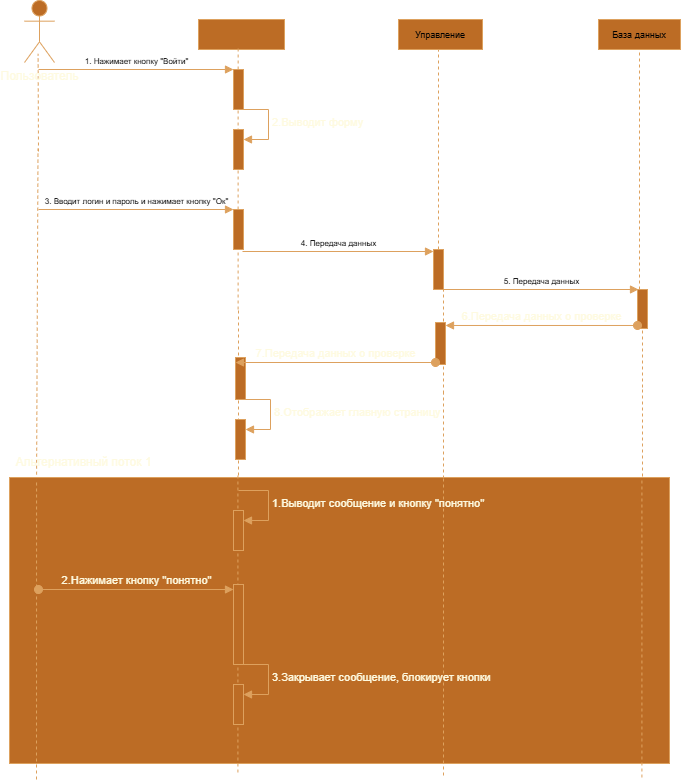

The diagram above was exported from draw.io. Its source (the exported page's mxGraphModel, read from the mxfile embedded in the PNG):
<mxGraphModel dx="1893" dy="823" grid="0" gridSize="10" guides="1" tooltips="1" connect="1" arrows="1" fold="1" page="0" pageScale="1" pageWidth="827" pageHeight="1169" background="light-dark(#FFFFFF,#FFFFFF)" math="0" shadow="0">
  <root>
    <mxCell id="0" />
    <mxCell id="1" parent="0" />
    <mxCell id="kZPmk7k4jAqk8DxOtoWC-1" parent="1" style="rounded=0;whiteSpace=wrap;html=1;fillColor=#BC6C25;labelBackgroundColor=none;strokeColor=#DDA15E;fontColor=#FEFAE0;" value="&lt;font style=&quot;color: light-dark(transparent, rgb(0, 0, 0)); font-size: 9px;&quot;&gt;Интерфейс&lt;/font&gt;" vertex="1">
      <mxGeometry height="30" width="86" y="50" as="geometry" />
    </mxCell>
    <mxCell id="kZPmk7k4jAqk8DxOtoWC-2" parent="1" style="rounded=0;whiteSpace=wrap;html=1;fillColor=#BC6C25;labelBackgroundColor=none;strokeColor=#DDA15E;fontColor=#FEFAE0;" value="&lt;font style=&quot;color: light-dark(rgb(0, 0, 0), rgb(0, 0, 0)); font-size: 9px;&quot;&gt;Управление&lt;/font&gt;" vertex="1">
      <mxGeometry height="30" width="84" x="200" y="50" as="geometry" />
    </mxCell>
    <mxCell id="kZPmk7k4jAqk8DxOtoWC-3" parent="1" style="rounded=0;whiteSpace=wrap;html=1;strokeColor=#DDA15E;fillColor=#BC6C25;labelBackgroundColor=none;fontColor=#FEFAE0;" value="&lt;font style=&quot;color: light-dark(rgb(0, 0, 0), rgb(0, 0, 0)); font-size: 9px;&quot;&gt;База данных&lt;/font&gt;" vertex="1">
      <mxGeometry height="30" width="82" x="400" y="50" as="geometry" />
    </mxCell>
    <mxCell id="kZPmk7k4jAqk8DxOtoWC-5" edge="1" parent="1" style="endArrow=none;dashed=1;html=1;rounded=0;entryX=0.45;entryY=0.98;entryDx=0;entryDy=0;strokeColor=#DDA15E;entryPerimeter=0;labelBackgroundColor=none;fontColor=default;" value="">
      <mxGeometry height="50" relative="1" width="50" as="geometry">
        <mxPoint x="-160" y="182" as="sourcePoint" />
        <mxPoint x="-160.39999999999986" y="84.34000000000015" as="targetPoint" />
      </mxGeometry>
    </mxCell>
    <mxCell id="kZPmk7k4jAqk8DxOtoWC-6" edge="1" parent="1" source="kZPmk7k4jAqk8DxOtoWC-28" style="endArrow=none;dashed=1;html=1;rounded=0;strokeColor=#DDA15E;entryX=0.461;entryY=0.933;entryDx=0;entryDy=0;entryPerimeter=0;labelBackgroundColor=none;fontColor=default;" target="kZPmk7k4jAqk8DxOtoWC-1" value="">
      <mxGeometry height="50" relative="1" width="50" as="geometry">
        <mxPoint x="40" y="560" as="sourcePoint" />
        <mxPoint x="25" y="83" as="targetPoint" />
      </mxGeometry>
    </mxCell>
    <mxCell id="kZPmk7k4jAqk8DxOtoWC-7" edge="1" parent="1" source="kZPmk7k4jAqk8DxOtoWC-37" style="endArrow=none;dashed=1;html=1;rounded=0;strokeColor=#DDA15E;labelBackgroundColor=none;fontColor=default;" value="">
      <mxGeometry height="50" relative="1" width="50" as="geometry">
        <mxPoint x="240" y="560" as="sourcePoint" />
        <mxPoint x="240" y="80" as="targetPoint" />
      </mxGeometry>
    </mxCell>
    <mxCell id="kZPmk7k4jAqk8DxOtoWC-8" edge="1" parent="1" source="kZPmk7k4jAqk8DxOtoWC-39" style="endArrow=none;dashed=1;html=1;rounded=0;strokeColor=#DDA15E;entryX=0.5;entryY=1;entryDx=0;entryDy=0;labelBackgroundColor=none;fontColor=default;" target="kZPmk7k4jAqk8DxOtoWC-3" value="">
      <mxGeometry height="50" relative="1" width="50" as="geometry">
        <mxPoint x="440" y="560" as="sourcePoint" />
        <mxPoint x="440" y="90" as="targetPoint" />
      </mxGeometry>
    </mxCell>
    <mxCell id="kZPmk7k4jAqk8DxOtoWC-29" edge="1" parent="1" style="html=1;verticalAlign=bottom;startArrow=none;endArrow=block;startSize=8;curved=0;rounded=0;strokeColor=#DDA15E;labelBackgroundColor=none;startFill=0;fontColor=default;" target="kZPmk7k4jAqk8DxOtoWC-28" value="&lt;span style=&quot;&quot;&gt;&lt;font style=&quot;color: light-dark(rgb(0, 0, 0), rgb(0, 0, 0)); line-height: 100%; font-size: 8px;&quot;&gt;1. Нажимает кнопку &quot;Войти&quot;&lt;/font&gt;&lt;/span&gt;">
      <mxGeometry relative="1" x="0.0068" as="geometry">
        <mxPoint as="offset" />
        <mxPoint x="-160" y="100" as="sourcePoint" />
      </mxGeometry>
    </mxCell>
    <mxCell id="kZPmk7k4jAqk8DxOtoWC-30" edge="1" parent="1" source="kZPmk7k4jAqk8DxOtoWC-35" style="endArrow=none;dashed=1;html=1;rounded=0;strokeColor=#DDA15E;entryX=0.461;entryY=0.933;entryDx=0;entryDy=0;entryPerimeter=0;labelBackgroundColor=none;fontColor=default;" target="kZPmk7k4jAqk8DxOtoWC-28" value="">
      <mxGeometry height="50" relative="1" width="50" as="geometry">
        <mxPoint x="40" y="560" as="sourcePoint" />
        <mxPoint x="40" y="78" as="targetPoint" />
      </mxGeometry>
    </mxCell>
    <mxCell id="kZPmk7k4jAqk8DxOtoWC-28" parent="1" style="html=1;points=[[0,0,0,0,5],[0,1,0,0,-5],[1,0,0,0,5],[1,1,0,0,-5]];perimeter=orthogonalPerimeter;outlineConnect=0;targetShapes=umlLifeline;portConstraint=eastwest;newEdgeStyle={&quot;curved&quot;:0,&quot;rounded&quot;:0};fillColor=#BC6C25;strokeColor=#DDA15E;labelBackgroundColor=none;fontColor=#FEFAE0;" value="" vertex="1">
      <mxGeometry height="40" width="10" x="35" y="100" as="geometry" />
    </mxCell>
    <mxCell id="kZPmk7k4jAqk8DxOtoWC-33" edge="1" parent="1" source="aSsUteC3o-TZRfW082rP-12" style="endArrow=none;dashed=1;html=1;rounded=0;entryX=0.45;entryY=0.98;entryDx=0;entryDy=0;strokeColor=#DDA15E;entryPerimeter=0;labelBackgroundColor=none;fontColor=default;exitX=0.041;exitY=0.011;exitDx=0;exitDy=0;exitPerimeter=0;" value="">
      <mxGeometry height="50" relative="1" width="50" as="geometry">
        <mxPoint x="-163" y="786" as="sourcePoint" />
        <mxPoint x="-160.5" y="179.20000000000005" as="targetPoint" />
      </mxGeometry>
    </mxCell>
    <mxCell id="kZPmk7k4jAqk8DxOtoWC-34" edge="1" parent="1" style="html=1;verticalAlign=bottom;startArrow=none;endArrow=block;startSize=8;curved=0;rounded=0;strokeColor=#DDA15E;labelBackgroundColor=none;startFill=0;fontColor=default;" target="kZPmk7k4jAqk8DxOtoWC-35" value="&lt;span style=&quot;&quot;&gt;&lt;font style=&quot;color: light-dark(rgb(0, 0, 0), rgb(0, 0, 0)); line-height: 100%; font-size: 8px;&quot;&gt;3. Вводит логин и пароль и нажимает кнопку &quot;Ок&quot;&lt;/font&gt;&lt;/span&gt;">
      <mxGeometry relative="1" x="0.0068" as="geometry">
        <mxPoint as="offset" />
        <mxPoint x="-160" y="240" as="sourcePoint" />
        <mxPoint x="310" y="221" as="targetPoint" />
      </mxGeometry>
    </mxCell>
    <mxCell id="kZPmk7k4jAqk8DxOtoWC-36" edge="1" parent="1" style="html=1;verticalAlign=bottom;startArrow=none;endArrow=block;startSize=8;curved=0;rounded=0;strokeColor=#DDA15E;labelBackgroundColor=none;startFill=0;fontColor=default;" target="kZPmk7k4jAqk8DxOtoWC-37" value="&lt;font style=&quot;color: light-dark(rgb(0, 0, 0), rgb(0, 0, 0));&quot;&gt;&lt;span style=&quot;font-size: 8px;&quot;&gt;4. Передача данных&lt;/span&gt;&lt;/font&gt;">
      <mxGeometry relative="1" x="0.0068" as="geometry">
        <mxPoint as="offset" />
        <mxPoint x="44" y="282" as="sourcePoint" />
        <mxPoint x="510" y="261" as="targetPoint" />
      </mxGeometry>
    </mxCell>
    <mxCell id="kZPmk7k4jAqk8DxOtoWC-38" edge="1" parent="1" style="html=1;verticalAlign=bottom;startArrow=none;endArrow=block;startSize=8;curved=0;rounded=0;strokeColor=#DDA15E;labelBackgroundColor=none;startFill=0;fontColor=default;" value="&lt;font style=&quot;color: light-dark(rgb(0, 0, 0), rgb(0, 0, 0));&quot;&gt;&lt;span style=&quot;font-size: 8px;&quot;&gt;5. Передача данных&lt;/span&gt;&lt;/font&gt;">
      <mxGeometry relative="1" x="0.0068" as="geometry">
        <mxPoint as="offset" />
        <mxPoint x="245" y="320" as="sourcePoint" />
        <mxPoint x="440" y="320" as="targetPoint" />
      </mxGeometry>
    </mxCell>
    <mxCell id="kZPmk7k4jAqk8DxOtoWC-40" edge="1" parent="1" style="endArrow=none;dashed=1;html=1;rounded=0;strokeColor=#DDA15E;entryX=0.5;entryY=1;entryDx=0;entryDy=0;labelBackgroundColor=none;fontColor=default;" target="kZPmk7k4jAqk8DxOtoWC-39" value="">
      <mxGeometry height="50" relative="1" width="50" as="geometry">
        <mxPoint x="444" y="418" as="sourcePoint" />
        <mxPoint x="441" y="80" as="targetPoint" />
      </mxGeometry>
    </mxCell>
    <mxCell id="kZPmk7k4jAqk8DxOtoWC-42" edge="1" parent="1" style="endArrow=none;dashed=1;html=1;rounded=0;strokeColor=#DDA15E;labelBackgroundColor=none;fontColor=default;" value="">
      <mxGeometry height="50" relative="1" width="50" as="geometry">
        <mxPoint x="444" y="567" as="sourcePoint" />
        <mxPoint x="444" y="416" as="targetPoint" />
      </mxGeometry>
    </mxCell>
    <mxCell id="kZPmk7k4jAqk8DxOtoWC-44" edge="1" parent="1" style="endArrow=none;dashed=1;html=1;rounded=0;strokeColor=#DDA15E;entryX=0.461;entryY=0.933;entryDx=0;entryDy=0;entryPerimeter=0;labelBackgroundColor=none;fontColor=default;" target="kZPmk7k4jAqk8DxOtoWC-35" value="">
      <mxGeometry height="50" relative="1" width="50" as="geometry">
        <mxPoint x="39.61000000000013" y="340" as="sourcePoint" />
        <mxPoint x="40" y="109" as="targetPoint" />
      </mxGeometry>
    </mxCell>
    <mxCell id="kZPmk7k4jAqk8DxOtoWC-35" parent="1" style="html=1;points=[[0,0,0,0,5],[0,1,0,0,-5],[1,0,0,0,5],[1,1,0,0,-5]];perimeter=orthogonalPerimeter;outlineConnect=0;targetShapes=umlLifeline;portConstraint=eastwest;newEdgeStyle={&quot;curved&quot;:0,&quot;rounded&quot;:0};fillColor=#BC6C25;strokeColor=#DDA15E;labelBackgroundColor=none;fontColor=#FEFAE0;" value="" vertex="1">
      <mxGeometry height="40" width="10" x="35" y="240" as="geometry" />
    </mxCell>
    <mxCell id="kZPmk7k4jAqk8DxOtoWC-47" edge="1" parent="1" style="endArrow=none;dashed=1;html=1;rounded=0;strokeColor=#DDA15E;labelBackgroundColor=none;fontColor=default;" value="">
      <mxGeometry height="50" relative="1" width="50" as="geometry">
        <mxPoint x="245" y="539" as="sourcePoint" />
        <mxPoint x="245" y="423" as="targetPoint" />
      </mxGeometry>
    </mxCell>
    <mxCell id="kZPmk7k4jAqk8DxOtoWC-50" edge="1" parent="1" style="endArrow=none;dashed=1;html=1;rounded=0;strokeColor=#DDA15E;labelBackgroundColor=none;fontColor=default;" value="">
      <mxGeometry height="50" relative="1" width="50" as="geometry">
        <mxPoint x="40" y="560" as="sourcePoint" />
        <mxPoint x="40" y="339" as="targetPoint" />
      </mxGeometry>
    </mxCell>
    <mxCell id="aSsUteC3o-TZRfW082rP-5" parent="1" style="html=1;points=[[0,0,0,0,5],[0,1,0,0,-5],[1,0,0,0,5],[1,1,0,0,-5]];perimeter=orthogonalPerimeter;outlineConnect=0;targetShapes=umlLifeline;portConstraint=eastwest;newEdgeStyle={&quot;curved&quot;:0,&quot;rounded&quot;:0};strokeColor=#DDA15E;fontColor=#FEFAE0;fillColor=#BC6C25;" value="" vertex="1">
      <mxGeometry height="40" width="10" x="35" y="160" as="geometry" />
    </mxCell>
    <mxCell id="aSsUteC3o-TZRfW082rP-6" edge="1" parent="1" style="html=1;align=left;spacingLeft=2;endArrow=block;rounded=0;edgeStyle=orthogonalEdgeStyle;curved=0;rounded=0;strokeColor=#DDA15E;fontColor=#FEFAE0;fillColor=#BC6C25;labelBackgroundColor=none;" target="aSsUteC3o-TZRfW082rP-5" value="2.Выводит форму">
      <mxGeometry relative="1" as="geometry">
        <Array as="points">
          <mxPoint x="70" y="170" />
        </Array>
        <mxPoint x="40" y="140" as="sourcePoint" />
      </mxGeometry>
    </mxCell>
    <mxCell id="aSsUteC3o-TZRfW082rP-7" edge="1" parent="1" style="endArrow=none;dashed=1;html=1;rounded=0;strokeColor=#DDA15E;labelBackgroundColor=none;fontColor=default;" target="kZPmk7k4jAqk8DxOtoWC-37" value="">
      <mxGeometry height="50" relative="1" width="50" as="geometry">
        <mxPoint x="245" y="424" as="sourcePoint" />
        <mxPoint x="240" y="80" as="targetPoint" />
      </mxGeometry>
    </mxCell>
    <mxCell id="kZPmk7k4jAqk8DxOtoWC-37" parent="1" style="html=1;points=[[0,0,0,0,5],[0,1,0,0,-5],[1,0,0,0,5],[1,1,0,0,-5]];perimeter=orthogonalPerimeter;outlineConnect=0;targetShapes=umlLifeline;portConstraint=eastwest;newEdgeStyle={&quot;curved&quot;:0,&quot;rounded&quot;:0};fillColor=#BC6C25;strokeColor=#DDA15E;labelBackgroundColor=none;fontColor=#FEFAE0;" value="" vertex="1">
      <mxGeometry height="40" width="10" x="235" y="280" as="geometry" />
    </mxCell>
    <mxCell id="kZPmk7k4jAqk8DxOtoWC-39" parent="1" style="html=1;points=[[0,0,0,0,5],[0,1,0,0,-5],[1,0,0,0,5],[1,1,0,0,-5]];perimeter=orthogonalPerimeter;outlineConnect=0;targetShapes=umlLifeline;portConstraint=eastwest;newEdgeStyle={&quot;curved&quot;:0,&quot;rounded&quot;:0};fillColor=#BC6C25;strokeColor=#DDA15E;labelBackgroundColor=none;fontColor=#FEFAE0;" value="" vertex="1">
      <mxGeometry height="39" width="10" x="439" y="320" as="geometry" />
    </mxCell>
    <mxCell id="aSsUteC3o-TZRfW082rP-12" parent="1" style="rounded=0;whiteSpace=wrap;html=1;strokeColor=#DDA15E;fontColor=#FEFAE0;fillColor=light-dark(#BC6C25,#FFFFFF);" value="" vertex="1">
      <mxGeometry height="286" width="660" x="-189" y="508" as="geometry" />
    </mxCell>
    <mxCell id="aSsUteC3o-TZRfW082rP-13" edge="1" parent="1" style="endArrow=none;dashed=1;html=1;rounded=0;strokeColor=#DDA15E;fontColor=#FEFAE0;fillColor=#BC6C25;entryX=0.041;entryY=0.011;entryDx=0;entryDy=0;entryPerimeter=0;" target="aSsUteC3o-TZRfW082rP-12" value="">
      <mxGeometry height="50" relative="1" width="50" as="geometry">
        <mxPoint x="-162" y="810" as="sourcePoint" />
        <mxPoint x="149" y="515" as="targetPoint" />
      </mxGeometry>
    </mxCell>
    <mxCell id="aSsUteC3o-TZRfW082rP-14" edge="1" parent="1" style="endArrow=none;dashed=1;html=1;rounded=0;strokeColor=#DDA15E;fontColor=#FEFAE0;fillColor=#BC6C25;entryX=0.041;entryY=0.011;entryDx=0;entryDy=0;entryPerimeter=0;" value="">
      <mxGeometry height="50" relative="1" width="50" as="geometry">
        <mxPoint x="39.41" y="803" as="sourcePoint" />
        <mxPoint x="39.41" y="503" as="targetPoint" />
      </mxGeometry>
    </mxCell>
    <mxCell id="aSsUteC3o-TZRfW082rP-15" edge="1" parent="1" style="endArrow=none;dashed=1;html=1;rounded=0;strokeColor=#DDA15E;fontColor=#FEFAE0;fillColor=#BC6C25;entryX=0.041;entryY=0.011;entryDx=0;entryDy=0;entryPerimeter=0;" value="">
      <mxGeometry height="50" relative="1" width="50" as="geometry">
        <mxPoint x="245" y="806" as="sourcePoint" />
        <mxPoint x="245" y="506" as="targetPoint" />
      </mxGeometry>
    </mxCell>
    <mxCell id="aSsUteC3o-TZRfW082rP-16" edge="1" parent="1" style="endArrow=none;dashed=1;html=1;rounded=0;strokeColor=#DDA15E;fontColor=#FEFAE0;fillColor=#BC6C25;entryX=0.041;entryY=0.011;entryDx=0;entryDy=0;entryPerimeter=0;" value="">
      <mxGeometry height="50" relative="1" width="50" as="geometry">
        <mxPoint x="443.40999999999997" y="808" as="sourcePoint" />
        <mxPoint x="443.40999999999997" y="508" as="targetPoint" />
      </mxGeometry>
    </mxCell>
    <mxCell id="aSsUteC3o-TZRfW082rP-17" parent="1" style="html=1;points=[[0,0,0,0,5],[0,1,0,0,-5],[1,0,0,0,5],[1,1,0,0,-5]];perimeter=orthogonalPerimeter;outlineConnect=0;targetShapes=umlLifeline;portConstraint=eastwest;newEdgeStyle={&quot;curved&quot;:0,&quot;rounded&quot;:0};strokeColor=#DDA15E;fontColor=#FEFAE0;fillColor=#BC6C25;" value="" vertex="1">
      <mxGeometry height="40" width="10" x="35" y="541" as="geometry" />
    </mxCell>
    <mxCell id="aSsUteC3o-TZRfW082rP-18" edge="1" parent="1" style="html=1;align=left;spacingLeft=2;endArrow=block;rounded=0;edgeStyle=orthogonalEdgeStyle;curved=0;rounded=0;strokeColor=#DDA15E;fontColor=#FEFAE0;fillColor=#BC6C25;labelBackgroundColor=none;" target="aSsUteC3o-TZRfW082rP-17" value="1.Выводит сообщение и кнопку &quot;понятно&quot;">
      <mxGeometry relative="1" as="geometry">
        <Array as="points">
          <mxPoint x="70" y="551" />
        </Array>
        <mxPoint x="40" y="521" as="sourcePoint" />
      </mxGeometry>
    </mxCell>
    <mxCell id="aSsUteC3o-TZRfW082rP-19" parent="1" style="html=1;points=[[0,0,0,0,5],[0,1,0,0,-5],[1,0,0,0,5],[1,1,0,0,-5]];perimeter=orthogonalPerimeter;outlineConnect=0;targetShapes=umlLifeline;portConstraint=eastwest;newEdgeStyle={&quot;curved&quot;:0,&quot;rounded&quot;:0};strokeColor=#DDA15E;fontColor=#FEFAE0;fillColor=#BC6C25;labelBackgroundColor=none;" value="" vertex="1">
      <mxGeometry height="80" width="10" x="35" y="615" as="geometry" />
    </mxCell>
    <mxCell id="aSsUteC3o-TZRfW082rP-20" edge="1" parent="1" style="html=1;verticalAlign=bottom;startArrow=oval;endArrow=block;startSize=8;curved=0;rounded=0;entryX=0;entryY=0;entryDx=0;entryDy=5;strokeColor=#DDA15E;fontColor=#FEFAE0;fillColor=#BC6C25;labelBackgroundColor=none;" target="aSsUteC3o-TZRfW082rP-19" value="2.Нажимает кнопку &quot;понятно&quot;">
      <mxGeometry relative="1" as="geometry">
        <mxPoint x="-160" y="620" as="sourcePoint" />
      </mxGeometry>
    </mxCell>
    <mxCell id="aSsUteC3o-TZRfW082rP-21" parent="1" style="html=1;points=[[0,0,0,0,5],[0,1,0,0,-5],[1,0,0,0,5],[1,1,0,0,-5]];perimeter=orthogonalPerimeter;outlineConnect=0;targetShapes=umlLifeline;portConstraint=eastwest;newEdgeStyle={&quot;curved&quot;:0,&quot;rounded&quot;:0};strokeColor=#DDA15E;fontColor=#FEFAE0;fillColor=#BC6C25;" value="" vertex="1">
      <mxGeometry height="40" width="10" x="35" y="715" as="geometry" />
    </mxCell>
    <mxCell id="aSsUteC3o-TZRfW082rP-22" edge="1" parent="1" style="html=1;align=left;spacingLeft=2;endArrow=block;rounded=0;edgeStyle=orthogonalEdgeStyle;curved=0;rounded=0;strokeColor=#DDA15E;fontColor=#FEFAE0;fillColor=#BC6C25;labelBackgroundColor=none;" target="aSsUteC3o-TZRfW082rP-21" value="3.Закрывает сообщение, блокирует кнопки">
      <mxGeometry relative="1" as="geometry">
        <Array as="points">
          <mxPoint x="70" y="725" />
        </Array>
        <mxPoint x="40" y="695" as="sourcePoint" />
      </mxGeometry>
    </mxCell>
    <mxCell id="aSsUteC3o-TZRfW082rP-23" parent="1" style="shape=umlActor;verticalLabelPosition=bottom;verticalAlign=top;html=1;outlineConnect=0;strokeColor=#DDA15E;fontColor=#FEFAE0;fillColor=#BC6C25;" value="Пользователь" vertex="1">
      <mxGeometry height="62" width="30" x="-174" y="31" as="geometry" />
    </mxCell>
    <mxCell id="aSsUteC3o-TZRfW082rP-26" parent="1" style="text;html=1;whiteSpace=wrap;strokeColor=none;fillColor=none;align=center;verticalAlign=middle;rounded=0;fontColor=#FEFAE0;" value="Альтернативный поток 1" vertex="1">
      <mxGeometry height="30" width="145" x="-187" y="478" as="geometry" />
    </mxCell>
    <mxCell id="ft4upHQ3iv8DUaThEEYm-1" parent="1" style="html=1;points=[[0,0,0,0,5],[0,1,0,0,-5],[1,0,0,0,5],[1,1,0,0,-5]];perimeter=orthogonalPerimeter;outlineConnect=0;targetShapes=umlLifeline;portConstraint=eastwest;newEdgeStyle={&quot;curved&quot;:0,&quot;rounded&quot;:0};strokeColor=#DDA15E;fontColor=#FEFAE0;fillColor=#BC6C25;labelBackgroundColor=none;" value="" vertex="1">
      <mxGeometry height="42" width="10" x="237" y="353" as="geometry" />
    </mxCell>
    <mxCell id="ft4upHQ3iv8DUaThEEYm-2" edge="1" parent="1" source="kZPmk7k4jAqk8DxOtoWC-39" style="html=1;verticalAlign=bottom;startArrow=oval;endArrow=block;startSize=8;curved=0;rounded=0;strokeColor=#DDA15E;fontColor=#FEFAE0;fillColor=#BC6C25;labelBackgroundColor=none;entryX=1;entryY=0.071;entryDx=0;entryDy=0;entryPerimeter=0;" target="ft4upHQ3iv8DUaThEEYm-1" value="6.Передача данных о проверке">
      <mxGeometry relative="1" as="geometry">
        <mxPoint x="441" y="353" as="sourcePoint" />
        <mxPoint x="254" y="356" as="targetPoint" />
      </mxGeometry>
    </mxCell>
    <mxCell id="ft4upHQ3iv8DUaThEEYm-3" parent="1" style="html=1;points=[[0,0,0,0,5],[0,1,0,0,-5],[1,0,0,0,5],[1,1,0,0,-5]];perimeter=orthogonalPerimeter;outlineConnect=0;targetShapes=umlLifeline;portConstraint=eastwest;newEdgeStyle={&quot;curved&quot;:0,&quot;rounded&quot;:0};strokeColor=#DDA15E;fontColor=#FEFAE0;fillColor=#BC6C25;" value="" vertex="1">
      <mxGeometry height="42" width="10" x="37" y="388" as="geometry" />
    </mxCell>
    <mxCell id="ft4upHQ3iv8DUaThEEYm-4" edge="1" parent="1" source="ft4upHQ3iv8DUaThEEYm-1" style="html=1;verticalAlign=bottom;startArrow=oval;endArrow=block;startSize=8;curved=0;rounded=0;entryX=0;entryY=0;entryDx=0;entryDy=5;strokeColor=#DDA15E;fontColor=#FEFAE0;fillColor=#BC6C25;labelBackgroundColor=none;" target="ft4upHQ3iv8DUaThEEYm-3" value="7.Передача данных о проверке">
      <mxGeometry relative="1" as="geometry">
        <mxPoint x="237" y="390" as="sourcePoint" />
      </mxGeometry>
    </mxCell>
    <mxCell id="ft4upHQ3iv8DUaThEEYm-5" parent="1" style="html=1;points=[[0,0,0,0,5],[0,1,0,0,-5],[1,0,0,0,5],[1,1,0,0,-5]];perimeter=orthogonalPerimeter;outlineConnect=0;targetShapes=umlLifeline;portConstraint=eastwest;newEdgeStyle={&quot;curved&quot;:0,&quot;rounded&quot;:0};strokeColor=#DDA15E;fontColor=#FEFAE0;fillColor=#BC6C25;labelBackgroundColor=none;" value="" vertex="1">
      <mxGeometry height="40" width="10" x="37" y="450" as="geometry" />
    </mxCell>
    <mxCell id="ft4upHQ3iv8DUaThEEYm-6" edge="1" parent="1" style="html=1;align=left;spacingLeft=2;endArrow=block;rounded=0;edgeStyle=orthogonalEdgeStyle;curved=0;rounded=0;strokeColor=#DDA15E;fontColor=#FEFAE0;fillColor=#BC6C25;labelBackgroundColor=none;" target="ft4upHQ3iv8DUaThEEYm-5" value="8.Отображает главную страницу">
      <mxGeometry relative="1" as="geometry">
        <Array as="points">
          <mxPoint x="72" y="460" />
        </Array>
        <mxPoint x="42" y="430" as="sourcePoint" />
      </mxGeometry>
    </mxCell>
  </root>
</mxGraphModel>